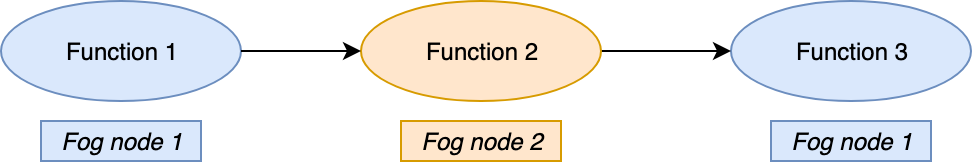

The diagram above was exported from draw.io. Its source (the exported page's mxGraphModel, read from the mxfile embedded in the PNG):
<mxGraphModel dx="946" dy="682" grid="1" gridSize="10" guides="1" tooltips="1" connect="1" arrows="1" fold="1" page="1" pageScale="1" pageWidth="1169" pageHeight="827" math="0" shadow="0">
  <root>
    <mxCell id="Rn1ku9fflQ55ZqBiEel_-0" />
    <mxCell id="Rn1ku9fflQ55ZqBiEel_-1" parent="Rn1ku9fflQ55ZqBiEel_-0" />
    <mxCell id="XnESf4OnTM6OTv_hLhWp-1" value="Function 1" style="ellipse;whiteSpace=wrap;html=1;align=center;fillColor=#dae8fc;strokeColor=#6c8ebf;" parent="Rn1ku9fflQ55ZqBiEel_-1" vertex="1">
      <mxGeometry x="75" y="125" width="120" height="50" as="geometry" />
    </mxCell>
    <mxCell id="XnESf4OnTM6OTv_hLhWp-2" value="Function 3" style="ellipse;whiteSpace=wrap;html=1;align=center;fillColor=#dae8fc;strokeColor=#6c8ebf;" parent="Rn1ku9fflQ55ZqBiEel_-1" vertex="1">
      <mxGeometry x="440" y="125" width="120" height="50" as="geometry" />
    </mxCell>
    <mxCell id="XnESf4OnTM6OTv_hLhWp-8" style="edgeStyle=orthogonalEdgeStyle;rounded=0;orthogonalLoop=1;jettySize=auto;html=1;entryX=0;entryY=0.5;entryDx=0;entryDy=0;" parent="Rn1ku9fflQ55ZqBiEel_-1" source="XnESf4OnTM6OTv_hLhWp-3" target="XnESf4OnTM6OTv_hLhWp-2" edge="1">
      <mxGeometry relative="1" as="geometry" />
    </mxCell>
    <mxCell id="XnESf4OnTM6OTv_hLhWp-3" value="Function 2" style="ellipse;whiteSpace=wrap;html=1;align=center;fillColor=#ffe6cc;strokeColor=#d79b00;" parent="Rn1ku9fflQ55ZqBiEel_-1" vertex="1">
      <mxGeometry x="255" y="125" width="120" height="50" as="geometry" />
    </mxCell>
    <mxCell id="XnESf4OnTM6OTv_hLhWp-9" value="" style="endArrow=classic;html=1;entryX=0;entryY=0.5;entryDx=0;entryDy=0;exitX=1;exitY=0.5;exitDx=0;exitDy=0;" parent="Rn1ku9fflQ55ZqBiEel_-1" source="XnESf4OnTM6OTv_hLhWp-1" target="XnESf4OnTM6OTv_hLhWp-3" edge="1">
      <mxGeometry width="50" height="50" relative="1" as="geometry">
        <mxPoint x="195" y="205" as="sourcePoint" />
        <mxPoint x="245" y="155" as="targetPoint" />
      </mxGeometry>
    </mxCell>
    <mxCell id="XnESf4OnTM6OTv_hLhWp-10" value="Fog node 1" style="text;html=1;strokeColor=#6c8ebf;fillColor=#dae8fc;align=center;verticalAlign=middle;whiteSpace=wrap;rounded=0;fontStyle=2" parent="Rn1ku9fflQ55ZqBiEel_-1" vertex="1">
      <mxGeometry x="95" y="185" width="80" height="20" as="geometry" />
    </mxCell>
    <mxCell id="XnESf4OnTM6OTv_hLhWp-12" value="Fog node 2" style="text;html=1;strokeColor=#d79b00;fillColor=#ffe6cc;align=center;verticalAlign=middle;whiteSpace=wrap;rounded=0;fontStyle=2" parent="Rn1ku9fflQ55ZqBiEel_-1" vertex="1">
      <mxGeometry x="275" y="185" width="80" height="20" as="geometry" />
    </mxCell>
    <mxCell id="XnESf4OnTM6OTv_hLhWp-13" value="Fog node 1" style="text;html=1;strokeColor=#6c8ebf;fillColor=#dae8fc;align=center;verticalAlign=middle;whiteSpace=wrap;rounded=0;fontStyle=2" parent="Rn1ku9fflQ55ZqBiEel_-1" vertex="1">
      <mxGeometry x="460" y="185" width="80" height="20" as="geometry" />
    </mxCell>
  </root>
</mxGraphModel>